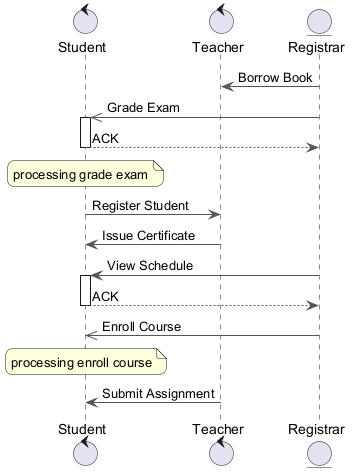

The diagram above was rendered by PlantUML. Its source (embedded in the PNG):
@startuml
skinparam backgroundColor #FFFFFF
skinparam roundCorner 15
skinparam ArrowColor #555555
control "Student" as S
control "Teacher" as T
entity "Registrar" as R
R -> T : Borrow Book
R ->> S : Grade Exam
activate S
S --> R : ACK
deactivate S
note over S : processing grade exam
S -> T : Register Student
T -> S : Issue Certificate
R -> S : View Schedule
activate S
S --> R : ACK
deactivate S
R ->> S : Enroll Course
note over S : processing enroll course
T -> S : Submit Assignment
@enduml